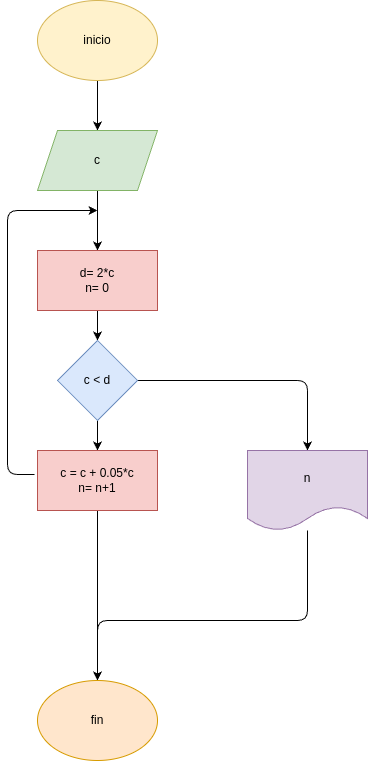

The diagram above was exported from draw.io. Its source (the exported page's mxGraphModel, read from the mxfile embedded in the PNG):
<mxGraphModel dx="532" dy="483" grid="1" gridSize="10" guides="1" tooltips="1" connect="1" arrows="1" fold="1" page="1" pageScale="1" pageWidth="850" pageHeight="1100" math="0" shadow="0">
  <root>
    <mxCell id="0" />
    <mxCell id="1" parent="0" />
    <mxCell id="7" style="edgeStyle=none;html=1;entryX=0.5;entryY=0;entryDx=0;entryDy=0;" edge="1" parent="1" source="2" target="3">
      <mxGeometry relative="1" as="geometry" />
    </mxCell>
    <mxCell id="2" value="inicio" style="ellipse;whiteSpace=wrap;html=1;fillColor=#fff2cc;strokeColor=#d6b656;" vertex="1" parent="1">
      <mxGeometry x="190" y="60" width="120" height="80" as="geometry" />
    </mxCell>
    <mxCell id="8" style="edgeStyle=none;html=1;entryX=0.5;entryY=0;entryDx=0;entryDy=0;" edge="1" parent="1" source="3" target="4">
      <mxGeometry relative="1" as="geometry" />
    </mxCell>
    <mxCell id="3" value="c" style="shape=parallelogram;perimeter=parallelogramPerimeter;whiteSpace=wrap;html=1;fixedSize=1;fillColor=#d5e8d4;strokeColor=#82b366;" vertex="1" parent="1">
      <mxGeometry x="190" y="190" width="120" height="60" as="geometry" />
    </mxCell>
    <mxCell id="9" style="edgeStyle=none;html=1;entryX=0.5;entryY=0;entryDx=0;entryDy=0;" edge="1" parent="1" source="4" target="5">
      <mxGeometry relative="1" as="geometry" />
    </mxCell>
    <mxCell id="4" value="d= 2*c&lt;div&gt;n= 0&lt;/div&gt;" style="rounded=0;whiteSpace=wrap;html=1;fillColor=#f8cecc;strokeColor=#b85450;" vertex="1" parent="1">
      <mxGeometry x="190" y="310" width="120" height="60" as="geometry" />
    </mxCell>
    <mxCell id="10" style="edgeStyle=none;html=1;entryX=0.5;entryY=0;entryDx=0;entryDy=0;" edge="1" parent="1" source="5" target="6">
      <mxGeometry relative="1" as="geometry" />
    </mxCell>
    <mxCell id="13" style="edgeStyle=none;html=1;entryX=0.5;entryY=0;entryDx=0;entryDy=0;" edge="1" parent="1" source="5" target="12">
      <mxGeometry relative="1" as="geometry">
        <Array as="points">
          <mxPoint x="460" y="440" />
        </Array>
      </mxGeometry>
    </mxCell>
    <mxCell id="5" value="c &amp;lt; d" style="rhombus;whiteSpace=wrap;html=1;fillColor=#dae8fc;strokeColor=#6c8ebf;" vertex="1" parent="1">
      <mxGeometry x="210" y="400" width="80" height="80" as="geometry" />
    </mxCell>
    <mxCell id="15" style="edgeStyle=none;html=1;" edge="1" parent="1" source="6">
      <mxGeometry relative="1" as="geometry">
        <mxPoint x="250" y="740" as="targetPoint" />
      </mxGeometry>
    </mxCell>
    <mxCell id="6" value="c = c + 0.05*c&lt;div&gt;n= n+1&lt;/div&gt;" style="rounded=0;whiteSpace=wrap;html=1;fillColor=#f8cecc;strokeColor=#b85450;" vertex="1" parent="1">
      <mxGeometry x="190" y="510" width="120" height="60" as="geometry" />
    </mxCell>
    <mxCell id="11" value="" style="endArrow=classic;html=1;exitX=-0.025;exitY=0.4;exitDx=0;exitDy=0;exitPerimeter=0;" edge="1" parent="1" source="6">
      <mxGeometry width="50" height="50" relative="1" as="geometry">
        <mxPoint x="100" y="360" as="sourcePoint" />
        <mxPoint x="250" y="270" as="targetPoint" />
        <Array as="points">
          <mxPoint x="160" y="534" />
          <mxPoint x="160" y="270" />
        </Array>
      </mxGeometry>
    </mxCell>
    <mxCell id="16" style="edgeStyle=none;html=1;" edge="1" parent="1" source="12">
      <mxGeometry relative="1" as="geometry">
        <mxPoint x="250" y="740" as="targetPoint" />
        <Array as="points">
          <mxPoint x="460" y="680" />
          <mxPoint x="250" y="680" />
        </Array>
      </mxGeometry>
    </mxCell>
    <mxCell id="12" value="n" style="shape=document;whiteSpace=wrap;html=1;boundedLbl=1;fillColor=#e1d5e7;strokeColor=#9673a6;" vertex="1" parent="1">
      <mxGeometry x="400" y="510" width="120" height="80" as="geometry" />
    </mxCell>
    <mxCell id="17" value="fin" style="ellipse;whiteSpace=wrap;html=1;fillColor=#ffe6cc;strokeColor=#d79b00;" vertex="1" parent="1">
      <mxGeometry x="190" y="740" width="120" height="80" as="geometry" />
    </mxCell>
  </root>
</mxGraphModel>